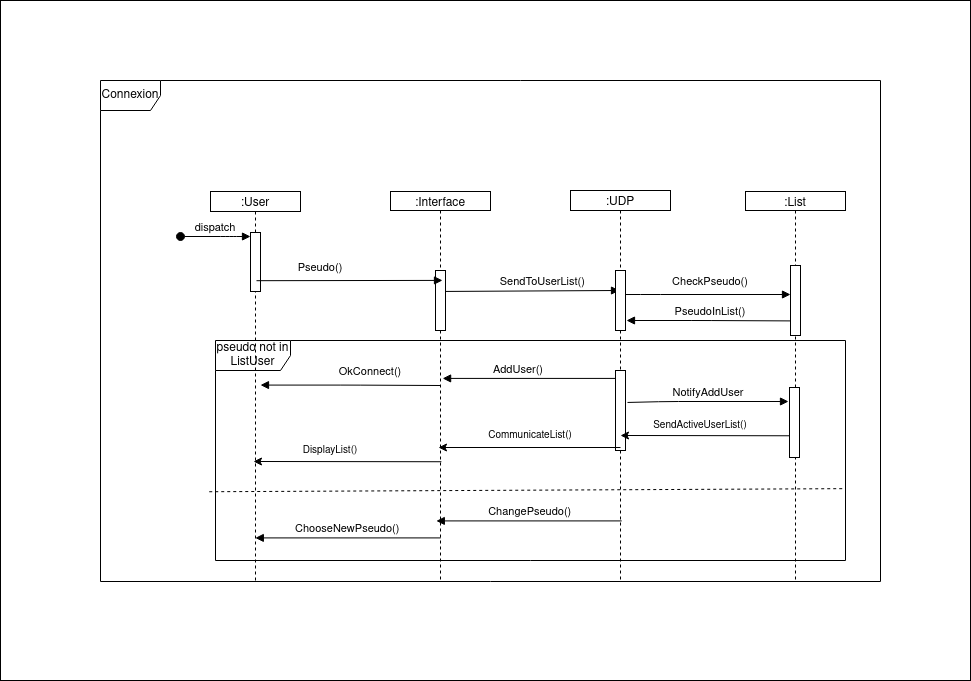

The diagram above was exported from draw.io. Its source (the exported page's mxGraphModel, read from the mxfile embedded in the PNG):
<mxGraphModel dx="2309" dy="1814" grid="1" gridSize="10" guides="1" tooltips="1" connect="1" arrows="1" fold="1" page="1" pageScale="1" pageWidth="850" pageHeight="1100" math="0" shadow="0">
  <root>
    <mxCell id="0" />
    <mxCell id="1" parent="0" />
    <mxCell id="lIkFWMO_W-sw1LH8okIf-1" value="" style="rounded=0;whiteSpace=wrap;html=1;" vertex="1" parent="1">
      <mxGeometry x="-100" y="-110" width="970" height="680" as="geometry" />
    </mxCell>
    <mxCell id="_XpVOG6dMd36hnG7YGJH-1" value="Connexion" style="shape=umlFrame;whiteSpace=wrap;html=1;" parent="1" vertex="1">
      <mxGeometry y="-30" width="780" height="501" as="geometry" />
    </mxCell>
    <mxCell id="QLPiivXb_AdtjyyOnCgC-10" value="pseudo not in ListUser" style="shape=umlFrame;whiteSpace=wrap;html=1;width=75;height=30;" parent="1" vertex="1">
      <mxGeometry x="115" y="230" width="630" height="220" as="geometry" />
    </mxCell>
    <mxCell id="3nuBFxr9cyL0pnOWT2aG-1" value=":User" style="shape=umlLifeline;perimeter=lifelinePerimeter;container=1;collapsible=0;recursiveResize=0;rounded=0;shadow=0;strokeWidth=1;size=20;" parent="1" vertex="1">
      <mxGeometry x="110" y="81" width="90" height="389" as="geometry" />
    </mxCell>
    <mxCell id="3nuBFxr9cyL0pnOWT2aG-2" value="" style="points=[];perimeter=orthogonalPerimeter;rounded=0;shadow=0;strokeWidth=1;" parent="3nuBFxr9cyL0pnOWT2aG-1" vertex="1">
      <mxGeometry x="40" y="41" width="10" height="59" as="geometry" />
    </mxCell>
    <mxCell id="3nuBFxr9cyL0pnOWT2aG-5" value=":Interface" style="shape=umlLifeline;perimeter=lifelinePerimeter;container=0;collapsible=0;recursiveResize=0;rounded=0;shadow=0;strokeWidth=1;size=19;" parent="1" vertex="1">
      <mxGeometry x="290" y="81" width="100" height="390" as="geometry" />
    </mxCell>
    <mxCell id="QLPiivXb_AdtjyyOnCgC-3" value=":List" style="shape=umlLifeline;perimeter=lifelinePerimeter;container=1;collapsible=0;recursiveResize=0;rounded=0;shadow=0;strokeWidth=1;size=19;" parent="1" vertex="1">
      <mxGeometry x="645" y="81" width="100" height="389" as="geometry" />
    </mxCell>
    <mxCell id="_Ct9BA10jzfZ3vHBnmaw-1" value="PseudoInList()" style="verticalAlign=bottom;endArrow=block;shadow=0;strokeWidth=1;" edge="1" parent="QLPiivXb_AdtjyyOnCgC-3">
      <mxGeometry x="-0.0182" relative="1" as="geometry">
        <mxPoint x="46" y="129.42000000000002" as="sourcePoint" />
        <mxPoint x="-119" y="129" as="targetPoint" />
        <Array as="points">
          <mxPoint x="-43.66999999999996" y="129" />
        </Array>
        <mxPoint as="offset" />
      </mxGeometry>
    </mxCell>
    <mxCell id="MoQYyodQq35U2r2AvdnE-12" value="" style="points=[];perimeter=orthogonalPerimeter;rounded=0;shadow=0;strokeWidth=1;" parent="QLPiivXb_AdtjyyOnCgC-3" vertex="1">
      <mxGeometry x="45" y="74" width="10" height="70" as="geometry" />
    </mxCell>
    <mxCell id="QLPiivXb_AdtjyyOnCgC-5" value="SendToUserList()" style="verticalAlign=bottom;endArrow=block;shadow=0;strokeWidth=1;exitX=0.934;exitY=0.349;exitDx=0;exitDy=0;exitPerimeter=0;" parent="1" source="QLPiivXb_AdtjyyOnCgC-7" edge="1">
      <mxGeometry x="0.1176" relative="1" as="geometry">
        <mxPoint x="360" y="180" as="sourcePoint" />
        <mxPoint x="519" y="180" as="targetPoint" />
        <mxPoint as="offset" />
      </mxGeometry>
    </mxCell>
    <mxCell id="QLPiivXb_AdtjyyOnCgC-11" value="OkConnect()" style="verticalAlign=bottom;endArrow=block;shadow=0;strokeWidth=1;" parent="1" edge="1">
      <mxGeometry x="-0.222" y="-5" relative="1" as="geometry">
        <mxPoint x="340" y="275" as="sourcePoint" />
        <mxPoint x="159.99666666666653" y="274.58" as="targetPoint" />
        <Array as="points">
          <mxPoint x="250.33" y="274.58" />
        </Array>
        <mxPoint as="offset" />
      </mxGeometry>
    </mxCell>
    <mxCell id="QLPiivXb_AdtjyyOnCgC-12" value="AddUser()" style="verticalAlign=bottom;endArrow=block;shadow=0;strokeWidth=1;entryX=0.521;entryY=0.528;entryDx=0;entryDy=0;entryPerimeter=0;" parent="1" edge="1">
      <mxGeometry x="0.1176" relative="1" as="geometry">
        <mxPoint x="515" y="267.9200000000001" as="sourcePoint" />
        <mxPoint x="342.1" y="267.9200000000001" as="targetPoint" />
        <mxPoint as="offset" />
      </mxGeometry>
    </mxCell>
    <mxCell id="QLPiivXb_AdtjyyOnCgC-13" value="" style="endArrow=none;dashed=1;html=1;rounded=0;exitX=-0.002;exitY=0.492;exitDx=0;exitDy=0;exitPerimeter=0;entryX=1.007;entryY=0.478;entryDx=0;entryDy=0;entryPerimeter=0;" parent="1" edge="1">
      <mxGeometry width="50" height="50" relative="1" as="geometry">
        <mxPoint x="108.74000000000001" y="381.24" as="sourcePoint" />
        <mxPoint x="744.4100000000001" y="378.1600000000001" as="targetPoint" />
      </mxGeometry>
    </mxCell>
    <mxCell id="QLPiivXb_AdtjyyOnCgC-14" value="ChooseNewPseudo()" style="verticalAlign=bottom;endArrow=block;shadow=0;strokeWidth=1;exitX=0.502;exitY=0.778;exitDx=0;exitDy=0;exitPerimeter=0;" parent="1" edge="1">
      <mxGeometry relative="1" as="geometry">
        <mxPoint x="340.1999999999998" y="427.41999999999985" as="sourcePoint" />
        <mxPoint x="154.81034482758628" y="427.41999999999985" as="targetPoint" />
        <Array as="points" />
      </mxGeometry>
    </mxCell>
    <mxCell id="MoQYyodQq35U2r2AvdnE-3" value="CheckPseudo()" style="verticalAlign=bottom;endArrow=block;shadow=0;strokeWidth=1;exitX=1;exitY=0.417;exitDx=0;exitDy=0;exitPerimeter=0;" parent="1" edge="1">
      <mxGeometry x="0.0303" y="4" relative="1" as="geometry">
        <mxPoint x="525" y="184.01999999999998" as="sourcePoint" />
        <mxPoint x="690" y="184" as="targetPoint" />
        <Array as="points">
          <mxPoint x="550" y="184" />
        </Array>
        <mxPoint as="offset" />
      </mxGeometry>
    </mxCell>
    <mxCell id="3nuBFxr9cyL0pnOWT2aG-3" value="dispatch" style="verticalAlign=bottom;startArrow=oval;endArrow=block;startSize=8;shadow=0;strokeWidth=1;" parent="1" edge="1">
      <mxGeometry relative="1" as="geometry">
        <mxPoint x="80" y="126" as="sourcePoint" />
        <mxPoint x="150" y="126" as="targetPoint" />
        <Array as="points">
          <mxPoint x="80" y="126" />
          <mxPoint x="130" y="126" />
        </Array>
      </mxGeometry>
    </mxCell>
    <mxCell id="QLPiivXb_AdtjyyOnCgC-7" value="" style="points=[];perimeter=orthogonalPerimeter;rounded=0;shadow=0;strokeWidth=1;" parent="1" vertex="1">
      <mxGeometry x="335" y="160" width="10" height="60" as="geometry" />
    </mxCell>
    <mxCell id="QLPiivXb_AdtjyyOnCgC-1" value=":UDP" style="shape=umlLifeline;perimeter=lifelinePerimeter;container=1;collapsible=0;recursiveResize=0;rounded=0;shadow=0;strokeWidth=1;size=20;" parent="1" vertex="1">
      <mxGeometry x="470" y="80" width="100" height="390" as="geometry" />
    </mxCell>
    <mxCell id="QLPiivXb_AdtjyyOnCgC-2" value="" style="points=[];perimeter=orthogonalPerimeter;rounded=0;shadow=0;strokeWidth=1;" parent="QLPiivXb_AdtjyyOnCgC-1" vertex="1">
      <mxGeometry x="45" y="80" width="10" height="60" as="geometry" />
    </mxCell>
    <mxCell id="zmuCfZd9Ixo8vvWd0s02-1" value="" style="points=[];perimeter=orthogonalPerimeter;rounded=0;shadow=0;strokeWidth=1;" parent="QLPiivXb_AdtjyyOnCgC-1" vertex="1">
      <mxGeometry x="45" y="180" width="10" height="80" as="geometry" />
    </mxCell>
    <mxCell id="MoQYyodQq35U2r2AvdnE-17" value="Pseudo()" style="verticalAlign=bottom;endArrow=block;shadow=0;strokeWidth=1;exitX=0.511;exitY=0.27;exitDx=0;exitDy=0;exitPerimeter=0;entryX=0.52;entryY=0.11;entryDx=0;entryDy=0;entryPerimeter=0;" parent="1" edge="1">
      <mxGeometry x="-0.3117" y="4" relative="1" as="geometry">
        <mxPoint x="155.99" y="170.20000000000005" as="sourcePoint" />
        <mxPoint x="342" y="169.89999999999986" as="targetPoint" />
        <mxPoint as="offset" />
      </mxGeometry>
    </mxCell>
    <mxCell id="MoQYyodQq35U2r2AvdnE-20" value="NotifyAddUser" style="verticalAlign=bottom;endArrow=block;shadow=0;strokeWidth=1;exitX=0.49;exitY=0.564;exitDx=0;exitDy=0;exitPerimeter=0;" parent="1" edge="1">
      <mxGeometry x="0.0063" relative="1" as="geometry">
        <mxPoint x="527" y="291.9599999999998" as="sourcePoint" />
        <mxPoint x="688" y="291" as="targetPoint" />
        <Array as="points">
          <mxPoint x="568" y="291" />
        </Array>
        <mxPoint as="offset" />
      </mxGeometry>
    </mxCell>
    <mxCell id="R8k5wx2z1NTUOISo0UXv-1" value="" style="endArrow=classic;html=1;rounded=0;fontSize=10;exitX=0.497;exitY=0.628;exitDx=0;exitDy=0;exitPerimeter=0;" parent="1" source="QLPiivXb_AdtjyyOnCgC-3" edge="1">
      <mxGeometry width="50" height="50" relative="1" as="geometry">
        <mxPoint x="690" y="325" as="sourcePoint" />
        <mxPoint x="520" y="325" as="targetPoint" />
      </mxGeometry>
    </mxCell>
    <mxCell id="R8k5wx2z1NTUOISo0UXv-3" value="SendActiveUserList()" style="text;html=1;strokeColor=none;fillColor=none;align=center;verticalAlign=middle;whiteSpace=wrap;rounded=0;fontSize=10;" parent="1" vertex="1">
      <mxGeometry x="570" y="300" width="60" height="30" as="geometry" />
    </mxCell>
    <mxCell id="R8k5wx2z1NTUOISo0UXv-4" value="" style="endArrow=classic;html=1;rounded=0;fontSize=10;" parent="1" edge="1">
      <mxGeometry width="50" height="50" relative="1" as="geometry">
        <mxPoint x="520" y="337" as="sourcePoint" />
        <mxPoint x="338" y="337" as="targetPoint" />
      </mxGeometry>
    </mxCell>
    <mxCell id="R8k5wx2z1NTUOISo0UXv-6" value="CommunicateList()" style="text;html=1;strokeColor=none;fillColor=none;align=center;verticalAlign=middle;whiteSpace=wrap;rounded=0;fontSize=10;" parent="1" vertex="1">
      <mxGeometry x="400" y="310" width="60" height="30" as="geometry" />
    </mxCell>
    <mxCell id="R8k5wx2z1NTUOISo0UXv-7" value="DisplayList()" style="text;html=1;strokeColor=none;fillColor=none;align=center;verticalAlign=middle;whiteSpace=wrap;rounded=0;fontSize=10;" parent="1" vertex="1">
      <mxGeometry x="200" y="325" width="60" height="30" as="geometry" />
    </mxCell>
    <mxCell id="R8k5wx2z1NTUOISo0UXv-8" value="" style="endArrow=classic;html=1;rounded=0;fontSize=10;exitX=0.509;exitY=0.716;exitDx=0;exitDy=0;exitPerimeter=0;" parent="1" edge="1">
      <mxGeometry width="50" height="50" relative="1" as="geometry">
        <mxPoint x="340.89999999999986" y="351.24" as="sourcePoint" />
        <mxPoint x="152.99999999999977" y="351" as="targetPoint" />
      </mxGeometry>
    </mxCell>
    <mxCell id="mQIgS1abU2AduypfXqd8-1" value="" style="points=[];perimeter=orthogonalPerimeter;rounded=0;shadow=0;strokeWidth=1;" parent="1" vertex="1">
      <mxGeometry x="689" y="277" width="10" height="70" as="geometry" />
    </mxCell>
    <mxCell id="_Ct9BA10jzfZ3vHBnmaw-2" value=" ChangePseudo()" style="verticalAlign=bottom;endArrow=block;shadow=0;strokeWidth=1;exitX=0.502;exitY=0.778;exitDx=0;exitDy=0;exitPerimeter=0;" edge="1" parent="1">
      <mxGeometry relative="1" as="geometry">
        <mxPoint x="521.1999999999996" y="410.41999999999985" as="sourcePoint" />
        <mxPoint x="335.8103448275863" y="410.41999999999985" as="targetPoint" />
        <Array as="points" />
      </mxGeometry>
    </mxCell>
  </root>
</mxGraphModel>